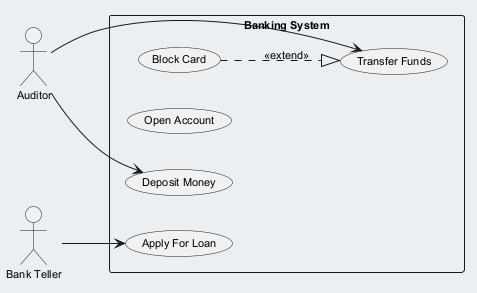

The diagram above was rendered by PlantUML. Its source (embedded in the PNG):
@startuml
skinparam backgroundColor #ECEFF1
skinparam classBackgroundColor #FFFFFF
skinparam classBorderColor #455A64
skinparam defaultFontSize 11
left to right direction
actor "Auditor" as Auditor
actor "Bank Teller" as BankTeller
rectangle "Banking System" {
  usecase "Block Card" as UC_BlockCard
  usecase "Open Account" as UC_OpenAccount
  usecase "Apply For Loan" as UC_ApplyForLoan
  usecase "Deposit Money" as UC_DepositMoney
  usecase "Transfer Funds" as UC_TransferFunds
}
Auditor --> UC_DepositMoney
Auditor --> UC_TransferFunds
BankTeller --> UC_ApplyForLoan
UC_BlockCard ..|> UC_TransferFunds : <<extend>>
@enduml